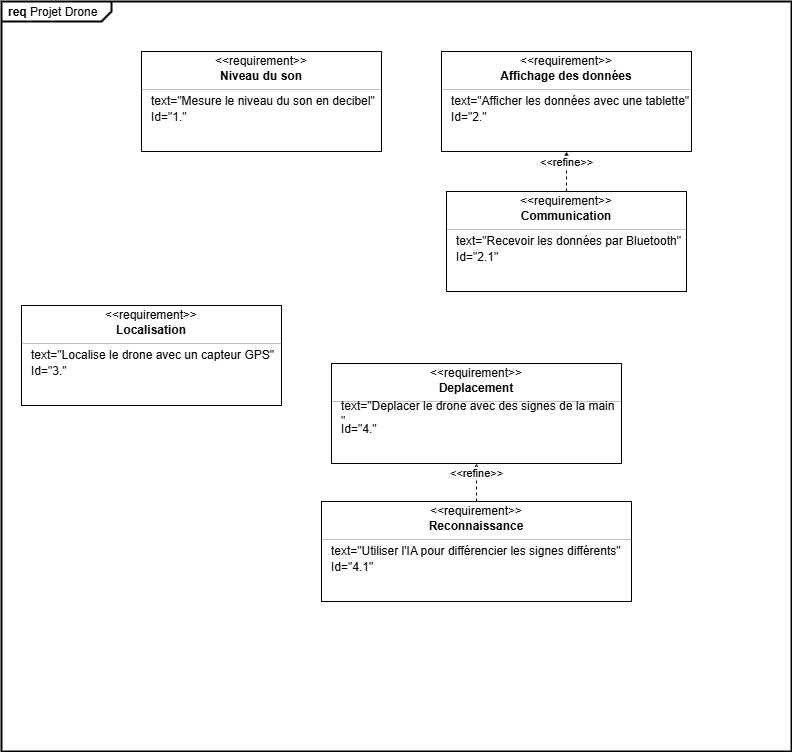

The diagram above was exported from draw.io. Its source (the exported page's mxGraphModel, read from the mxfile embedded in the PNG):
<mxGraphModel dx="1028" dy="611" grid="1" gridSize="10" guides="1" tooltips="1" connect="1" arrows="1" fold="1" page="1" pageScale="1" pageWidth="827" pageHeight="1169" math="0" shadow="0">
  <root>
    <mxCell id="0" />
    <mxCell id="1" parent="0" />
    <mxCell id="38ZExl3G-k8fT1LQmK9C-18" value="&lt;p style=&quot;margin:0px;margin-top:4px;margin-left:7px;text-align:left;&quot;&gt;&lt;b&gt;req&lt;/b&gt;&amp;nbsp;Projet Drone&lt;/p&gt;" style="html=1;shape=mxgraph.sysml.package;overflow=fill;labelX=110;strokeWidth=2;align=center;" vertex="1" parent="1">
      <mxGeometry x="50" y="10" width="790" height="750" as="geometry" />
    </mxCell>
    <mxCell id="QLFc4522FiL6gob0osmd-1" value="" style="fontStyle=1;align=center;verticalAlign=middle;childLayout=stackLayout;horizontal=1;horizontalStack=0;resizeParent=1;resizeParentMax=0;resizeLast=0;marginBottom=0;" parent="1" vertex="1">
      <mxGeometry x="190" y="60" width="240" height="100" as="geometry" />
    </mxCell>
    <mxCell id="QLFc4522FiL6gob0osmd-2" value="&amp;lt;&amp;lt;requirement&amp;gt;&amp;gt;" style="html=1;align=center;spacing=0;verticalAlign=middle;strokeColor=none;fillColor=none;whiteSpace=wrap;spacingTop=3;" parent="QLFc4522FiL6gob0osmd-1" vertex="1">
      <mxGeometry width="240" height="16" as="geometry" />
    </mxCell>
    <mxCell id="QLFc4522FiL6gob0osmd-3" value="Niveau du son" style="html=1;align=center;spacing=0;verticalAlign=middle;strokeColor=none;fillColor=none;whiteSpace=wrap;fontStyle=1" parent="QLFc4522FiL6gob0osmd-1" vertex="1">
      <mxGeometry y="16" width="240" height="18" as="geometry" />
    </mxCell>
    <mxCell id="QLFc4522FiL6gob0osmd-4" value="" style="line;strokeWidth=0.25;fillColor=none;align=left;verticalAlign=middle;spacingTop=-1;spacingLeft=3;spacingRight=3;rotatable=0;labelPosition=right;points=[];portConstraint=eastwest;" parent="QLFc4522FiL6gob0osmd-1" vertex="1">
      <mxGeometry y="34" width="240" height="8" as="geometry" />
    </mxCell>
    <mxCell id="QLFc4522FiL6gob0osmd-5" value="text=&quot;Mesure le niveau du son en decibel&quot;" style="html=1;align=left;spacing=0;verticalAlign=middle;strokeColor=none;fillColor=none;whiteSpace=wrap;spacingLeft=10;" parent="QLFc4522FiL6gob0osmd-1" vertex="1">
      <mxGeometry y="42" width="240" height="16" as="geometry" />
    </mxCell>
    <mxCell id="QLFc4522FiL6gob0osmd-6" value="Id=&quot;1&lt;span style=&quot;background-color: transparent; color: light-dark(rgb(0, 0, 0), rgb(255, 255, 255));&quot;&gt;.&quot;&lt;/span&gt;" style="html=1;align=left;spacing=0;verticalAlign=middle;strokeColor=none;fillColor=none;whiteSpace=wrap;spacingLeft=10;" parent="QLFc4522FiL6gob0osmd-1" vertex="1">
      <mxGeometry y="58" width="240" height="16" as="geometry" />
    </mxCell>
    <mxCell id="QLFc4522FiL6gob0osmd-7" value="" style="html=1;align=center;spacing=0;verticalAlign=middle;strokeColor=none;fillColor=none;whiteSpace=wrap;" parent="QLFc4522FiL6gob0osmd-1" vertex="1">
      <mxGeometry y="74" width="240" height="26" as="geometry" />
    </mxCell>
    <mxCell id="QLFc4522FiL6gob0osmd-8" value="" style="fontStyle=1;align=center;verticalAlign=middle;childLayout=stackLayout;horizontal=1;horizontalStack=0;resizeParent=1;resizeParentMax=0;resizeLast=0;marginBottom=0;" parent="1" vertex="1">
      <mxGeometry x="490" y="60" width="250" height="100" as="geometry" />
    </mxCell>
    <mxCell id="QLFc4522FiL6gob0osmd-9" value="&amp;lt;&amp;lt;requirement&amp;gt;&amp;gt;" style="html=1;align=center;spacing=0;verticalAlign=middle;strokeColor=none;fillColor=none;whiteSpace=wrap;spacingTop=3;" parent="QLFc4522FiL6gob0osmd-8" vertex="1">
      <mxGeometry width="250" height="16" as="geometry" />
    </mxCell>
    <mxCell id="QLFc4522FiL6gob0osmd-10" value="Affichage des données" style="html=1;align=center;spacing=0;verticalAlign=middle;strokeColor=none;fillColor=none;whiteSpace=wrap;fontStyle=1" parent="QLFc4522FiL6gob0osmd-8" vertex="1">
      <mxGeometry y="16" width="250" height="18" as="geometry" />
    </mxCell>
    <mxCell id="QLFc4522FiL6gob0osmd-11" value="" style="line;strokeWidth=0.25;fillColor=none;align=left;verticalAlign=middle;spacingTop=-1;spacingLeft=3;spacingRight=3;rotatable=0;labelPosition=right;points=[];portConstraint=eastwest;" parent="QLFc4522FiL6gob0osmd-8" vertex="1">
      <mxGeometry y="34" width="250" height="8" as="geometry" />
    </mxCell>
    <mxCell id="QLFc4522FiL6gob0osmd-12" value="text=&quot;Afficher les données avec une tablette&quot;" style="html=1;align=left;spacing=0;verticalAlign=middle;strokeColor=none;fillColor=none;whiteSpace=wrap;spacingLeft=10;" parent="QLFc4522FiL6gob0osmd-8" vertex="1">
      <mxGeometry y="42" width="250" height="16" as="geometry" />
    </mxCell>
    <mxCell id="QLFc4522FiL6gob0osmd-13" value="Id=&quot;2.&quot;" style="html=1;align=left;spacing=0;verticalAlign=middle;strokeColor=none;fillColor=none;whiteSpace=wrap;spacingLeft=10;" parent="QLFc4522FiL6gob0osmd-8" vertex="1">
      <mxGeometry y="58" width="250" height="16" as="geometry" />
    </mxCell>
    <mxCell id="QLFc4522FiL6gob0osmd-14" value="" style="html=1;align=center;spacing=0;verticalAlign=middle;strokeColor=none;fillColor=none;whiteSpace=wrap;" parent="QLFc4522FiL6gob0osmd-8" vertex="1">
      <mxGeometry y="74" width="250" height="26" as="geometry" />
    </mxCell>
    <mxCell id="38ZExl3G-k8fT1LQmK9C-11" value="" style="fontStyle=1;align=center;verticalAlign=middle;childLayout=stackLayout;horizontal=1;horizontalStack=0;resizeParent=1;resizeParentMax=0;resizeLast=0;marginBottom=0;" vertex="1" parent="1">
      <mxGeometry x="70" y="314" width="260" height="100" as="geometry" />
    </mxCell>
    <mxCell id="38ZExl3G-k8fT1LQmK9C-12" value="&amp;lt;&amp;lt;requirement&amp;gt;&amp;gt;" style="html=1;align=center;spacing=0;verticalAlign=middle;strokeColor=none;fillColor=none;whiteSpace=wrap;spacingTop=3;" vertex="1" parent="38ZExl3G-k8fT1LQmK9C-11">
      <mxGeometry width="260" height="16" as="geometry" />
    </mxCell>
    <mxCell id="38ZExl3G-k8fT1LQmK9C-13" value="Localisation" style="html=1;align=center;spacing=0;verticalAlign=middle;strokeColor=none;fillColor=none;whiteSpace=wrap;fontStyle=1" vertex="1" parent="38ZExl3G-k8fT1LQmK9C-11">
      <mxGeometry y="16" width="260" height="18" as="geometry" />
    </mxCell>
    <mxCell id="38ZExl3G-k8fT1LQmK9C-14" value="" style="line;strokeWidth=0.25;fillColor=none;align=left;verticalAlign=middle;spacingTop=-1;spacingLeft=3;spacingRight=3;rotatable=0;labelPosition=right;points=[];portConstraint=eastwest;" vertex="1" parent="38ZExl3G-k8fT1LQmK9C-11">
      <mxGeometry y="34" width="260" height="8" as="geometry" />
    </mxCell>
    <mxCell id="38ZExl3G-k8fT1LQmK9C-15" value="text=&quot;Localise le drone avec un capteur GPS&lt;span style=&quot;background-color: transparent; color: light-dark(rgb(0, 0, 0), rgb(255, 255, 255));&quot;&gt;&quot;&lt;/span&gt;" style="html=1;align=left;spacing=0;verticalAlign=middle;strokeColor=none;fillColor=none;whiteSpace=wrap;spacingLeft=10;" vertex="1" parent="38ZExl3G-k8fT1LQmK9C-11">
      <mxGeometry y="42" width="260" height="16" as="geometry" />
    </mxCell>
    <mxCell id="38ZExl3G-k8fT1LQmK9C-16" value="Id=&quot;3.&quot;" style="html=1;align=left;spacing=0;verticalAlign=middle;strokeColor=none;fillColor=none;whiteSpace=wrap;spacingLeft=10;" vertex="1" parent="38ZExl3G-k8fT1LQmK9C-11">
      <mxGeometry y="58" width="260" height="16" as="geometry" />
    </mxCell>
    <mxCell id="38ZExl3G-k8fT1LQmK9C-17" value="" style="html=1;align=center;spacing=0;verticalAlign=middle;strokeColor=none;fillColor=none;whiteSpace=wrap;" vertex="1" parent="38ZExl3G-k8fT1LQmK9C-11">
      <mxGeometry y="74" width="260" height="26" as="geometry" />
    </mxCell>
    <mxCell id="38ZExl3G-k8fT1LQmK9C-2" value="" style="fontStyle=1;align=center;verticalAlign=middle;childLayout=stackLayout;horizontal=1;horizontalStack=0;resizeParent=1;resizeParentMax=0;resizeLast=0;marginBottom=0;" vertex="1" parent="1">
      <mxGeometry x="495" y="200" width="240" height="100" as="geometry" />
    </mxCell>
    <mxCell id="38ZExl3G-k8fT1LQmK9C-3" value="&amp;lt;&amp;lt;requirement&amp;gt;&amp;gt;" style="html=1;align=center;spacing=0;verticalAlign=middle;strokeColor=none;fillColor=none;whiteSpace=wrap;spacingTop=3;" vertex="1" parent="38ZExl3G-k8fT1LQmK9C-2">
      <mxGeometry width="240" height="16" as="geometry" />
    </mxCell>
    <mxCell id="38ZExl3G-k8fT1LQmK9C-4" value="Communication" style="html=1;align=center;spacing=0;verticalAlign=middle;strokeColor=none;fillColor=none;whiteSpace=wrap;fontStyle=1" vertex="1" parent="38ZExl3G-k8fT1LQmK9C-2">
      <mxGeometry y="16" width="240" height="18" as="geometry" />
    </mxCell>
    <mxCell id="38ZExl3G-k8fT1LQmK9C-5" value="" style="line;strokeWidth=0.25;fillColor=none;align=left;verticalAlign=middle;spacingTop=-1;spacingLeft=3;spacingRight=3;rotatable=0;labelPosition=right;points=[];portConstraint=eastwest;" vertex="1" parent="38ZExl3G-k8fT1LQmK9C-2">
      <mxGeometry y="34" width="240" height="8" as="geometry" />
    </mxCell>
    <mxCell id="38ZExl3G-k8fT1LQmK9C-6" value="text=&quot;Recevoir les données par Bluetooth&quot;" style="html=1;align=left;spacing=0;verticalAlign=middle;strokeColor=none;fillColor=none;whiteSpace=wrap;spacingLeft=10;" vertex="1" parent="38ZExl3G-k8fT1LQmK9C-2">
      <mxGeometry y="42" width="240" height="16" as="geometry" />
    </mxCell>
    <mxCell id="38ZExl3G-k8fT1LQmK9C-7" value="Id=&quot;2&lt;span style=&quot;background-color: transparent; color: light-dark(rgb(0, 0, 0), rgb(255, 255, 255));&quot;&gt;.1&quot;&lt;/span&gt;" style="html=1;align=left;spacing=0;verticalAlign=middle;strokeColor=none;fillColor=none;whiteSpace=wrap;spacingLeft=10;" vertex="1" parent="38ZExl3G-k8fT1LQmK9C-2">
      <mxGeometry y="58" width="240" height="16" as="geometry" />
    </mxCell>
    <mxCell id="38ZExl3G-k8fT1LQmK9C-8" value="" style="html=1;align=center;spacing=0;verticalAlign=middle;strokeColor=none;fillColor=none;whiteSpace=wrap;" vertex="1" parent="38ZExl3G-k8fT1LQmK9C-2">
      <mxGeometry y="74" width="240" height="26" as="geometry" />
    </mxCell>
    <mxCell id="38ZExl3G-k8fT1LQmK9C-1" value="&amp;lt;&amp;lt;refine&amp;gt;&amp;gt;" style="edgeStyle=none;html=1;endArrow=open;endSize=12;dashed=1;verticalAlign=bottom;rounded=0;entryX=0.5;entryY=1;entryDx=0;entryDy=0;exitX=0.5;exitY=0;exitDx=0;exitDy=0;" edge="1" parent="1" source="38ZExl3G-k8fT1LQmK9C-3" target="QLFc4522FiL6gob0osmd-14">
      <mxGeometry width="160" relative="1" as="geometry">
        <mxPoint x="40" y="330" as="sourcePoint" />
        <mxPoint x="200" y="330" as="targetPoint" />
      </mxGeometry>
    </mxCell>
    <mxCell id="38ZExl3G-k8fT1LQmK9C-20" value="" style="fontStyle=1;align=center;verticalAlign=middle;childLayout=stackLayout;horizontal=1;horizontalStack=0;resizeParent=1;resizeParentMax=0;resizeLast=0;marginBottom=0;" vertex="1" parent="1">
      <mxGeometry x="380" y="372" width="290" height="100" as="geometry" />
    </mxCell>
    <mxCell id="38ZExl3G-k8fT1LQmK9C-21" value="&amp;lt;&amp;lt;requirement&amp;gt;&amp;gt;" style="html=1;align=center;spacing=0;verticalAlign=middle;strokeColor=none;fillColor=none;whiteSpace=wrap;spacingTop=3;" vertex="1" parent="38ZExl3G-k8fT1LQmK9C-20">
      <mxGeometry width="290" height="16" as="geometry" />
    </mxCell>
    <mxCell id="38ZExl3G-k8fT1LQmK9C-22" value="Deplacement" style="html=1;align=center;spacing=0;verticalAlign=middle;strokeColor=none;fillColor=none;whiteSpace=wrap;fontStyle=1" vertex="1" parent="38ZExl3G-k8fT1LQmK9C-20">
      <mxGeometry y="16" width="290" height="18" as="geometry" />
    </mxCell>
    <mxCell id="38ZExl3G-k8fT1LQmK9C-23" value="" style="line;strokeWidth=0.25;fillColor=none;align=left;verticalAlign=middle;spacingTop=-1;spacingLeft=3;spacingRight=3;rotatable=0;labelPosition=right;points=[];portConstraint=eastwest;" vertex="1" parent="38ZExl3G-k8fT1LQmK9C-20">
      <mxGeometry y="34" width="290" height="8" as="geometry" />
    </mxCell>
    <mxCell id="38ZExl3G-k8fT1LQmK9C-24" value="text=&quot;Deplacer le drone avec des signes de la main&lt;div&gt;&quot;&lt;/div&gt;" style="html=1;align=left;spacing=0;verticalAlign=middle;strokeColor=none;fillColor=none;whiteSpace=wrap;spacingLeft=10;" vertex="1" parent="38ZExl3G-k8fT1LQmK9C-20">
      <mxGeometry y="42" width="290" height="16" as="geometry" />
    </mxCell>
    <mxCell id="38ZExl3G-k8fT1LQmK9C-25" value="Id=&quot;4.&quot;" style="html=1;align=left;spacing=0;verticalAlign=middle;strokeColor=none;fillColor=none;whiteSpace=wrap;spacingLeft=10;" vertex="1" parent="38ZExl3G-k8fT1LQmK9C-20">
      <mxGeometry y="58" width="290" height="16" as="geometry" />
    </mxCell>
    <mxCell id="38ZExl3G-k8fT1LQmK9C-26" value="" style="html=1;align=center;spacing=0;verticalAlign=middle;strokeColor=none;fillColor=none;whiteSpace=wrap;" vertex="1" parent="38ZExl3G-k8fT1LQmK9C-20">
      <mxGeometry y="74" width="290" height="26" as="geometry" />
    </mxCell>
    <mxCell id="38ZExl3G-k8fT1LQmK9C-27" value="" style="fontStyle=1;align=center;verticalAlign=middle;childLayout=stackLayout;horizontal=1;horizontalStack=0;resizeParent=1;resizeParentMax=0;resizeLast=0;marginBottom=0;" vertex="1" parent="1">
      <mxGeometry x="370" y="510" width="310" height="100" as="geometry" />
    </mxCell>
    <mxCell id="38ZExl3G-k8fT1LQmK9C-28" value="&amp;lt;&amp;lt;requirement&amp;gt;&amp;gt;" style="html=1;align=center;spacing=0;verticalAlign=middle;strokeColor=none;fillColor=none;whiteSpace=wrap;spacingTop=3;" vertex="1" parent="38ZExl3G-k8fT1LQmK9C-27">
      <mxGeometry width="310" height="16" as="geometry" />
    </mxCell>
    <mxCell id="38ZExl3G-k8fT1LQmK9C-29" value="Reconnaissance" style="html=1;align=center;spacing=0;verticalAlign=middle;strokeColor=none;fillColor=none;whiteSpace=wrap;fontStyle=1" vertex="1" parent="38ZExl3G-k8fT1LQmK9C-27">
      <mxGeometry y="16" width="310" height="18" as="geometry" />
    </mxCell>
    <mxCell id="38ZExl3G-k8fT1LQmK9C-30" value="" style="line;strokeWidth=0.25;fillColor=none;align=left;verticalAlign=middle;spacingTop=-1;spacingLeft=3;spacingRight=3;rotatable=0;labelPosition=right;points=[];portConstraint=eastwest;" vertex="1" parent="38ZExl3G-k8fT1LQmK9C-27">
      <mxGeometry y="34" width="310" height="8" as="geometry" />
    </mxCell>
    <mxCell id="38ZExl3G-k8fT1LQmK9C-31" value="text=&quot;Utiliser l'IA pour différencier les signes différents&quot;" style="html=1;align=left;spacing=0;verticalAlign=middle;strokeColor=none;fillColor=none;whiteSpace=wrap;spacingLeft=10;" vertex="1" parent="38ZExl3G-k8fT1LQmK9C-27">
      <mxGeometry y="42" width="310" height="16" as="geometry" />
    </mxCell>
    <mxCell id="38ZExl3G-k8fT1LQmK9C-32" value="Id=&quot;4.1&quot;" style="html=1;align=left;spacing=0;verticalAlign=middle;strokeColor=none;fillColor=none;whiteSpace=wrap;spacingLeft=10;" vertex="1" parent="38ZExl3G-k8fT1LQmK9C-27">
      <mxGeometry y="58" width="310" height="16" as="geometry" />
    </mxCell>
    <mxCell id="38ZExl3G-k8fT1LQmK9C-33" value="" style="html=1;align=center;spacing=0;verticalAlign=middle;strokeColor=none;fillColor=none;whiteSpace=wrap;" vertex="1" parent="38ZExl3G-k8fT1LQmK9C-27">
      <mxGeometry y="74" width="310" height="26" as="geometry" />
    </mxCell>
    <mxCell id="38ZExl3G-k8fT1LQmK9C-34" value="&amp;lt;&amp;lt;refine&amp;gt;&amp;gt;" style="edgeStyle=none;html=1;endArrow=open;endSize=12;dashed=1;verticalAlign=bottom;rounded=0;entryX=0.5;entryY=1;entryDx=0;entryDy=0;exitX=0.5;exitY=0;exitDx=0;exitDy=0;" edge="1" parent="1" source="38ZExl3G-k8fT1LQmK9C-28" target="38ZExl3G-k8fT1LQmK9C-26">
      <mxGeometry width="160" relative="1" as="geometry">
        <mxPoint x="110" y="510" as="sourcePoint" />
        <mxPoint x="270" y="510" as="targetPoint" />
      </mxGeometry>
    </mxCell>
  </root>
</mxGraphModel>